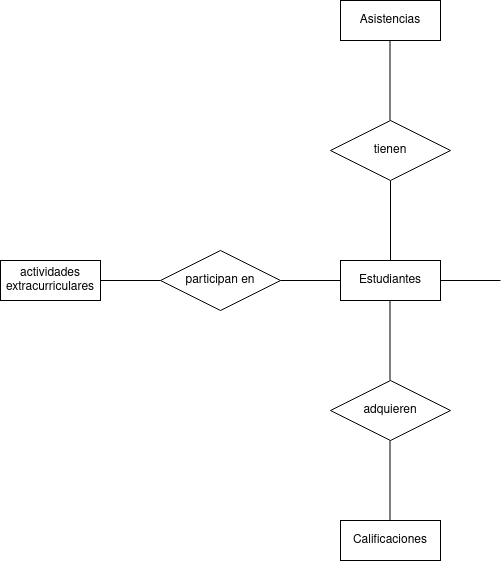

The diagram above was exported from draw.io. Its source (the exported page's mxGraphModel, read from the mxfile embedded in the PNG):
<mxGraphModel dx="2261" dy="795" grid="1" gridSize="10" guides="1" tooltips="1" connect="1" arrows="1" fold="1" page="1" pageScale="1" pageWidth="827" pageHeight="1169" math="0" shadow="0">
  <root>
    <mxCell id="0" />
    <mxCell id="1" parent="0" />
    <mxCell id="AqVDeLanVI3zgyckK64a-1" value="Estudiantes" style="whiteSpace=wrap;html=1;align=center;" vertex="1" parent="1">
      <mxGeometry x="300" y="360" width="100" height="40" as="geometry" />
    </mxCell>
    <mxCell id="AqVDeLanVI3zgyckK64a-2" value="" style="endArrow=none;html=1;rounded=0;" edge="1" parent="1">
      <mxGeometry width="50" height="50" relative="1" as="geometry">
        <mxPoint x="350" y="360" as="sourcePoint" />
        <mxPoint x="350" y="280" as="targetPoint" />
      </mxGeometry>
    </mxCell>
    <mxCell id="AqVDeLanVI3zgyckK64a-3" value="tienen" style="shape=rhombus;perimeter=rhombusPerimeter;whiteSpace=wrap;html=1;align=center;" vertex="1" parent="1">
      <mxGeometry x="290" y="220" width="120" height="60" as="geometry" />
    </mxCell>
    <mxCell id="AqVDeLanVI3zgyckK64a-4" value="" style="endArrow=none;html=1;rounded=0;" edge="1" parent="1">
      <mxGeometry width="50" height="50" relative="1" as="geometry">
        <mxPoint x="349.5" y="220" as="sourcePoint" />
        <mxPoint x="349.5" y="140" as="targetPoint" />
      </mxGeometry>
    </mxCell>
    <mxCell id="AqVDeLanVI3zgyckK64a-5" value="Asistencias" style="whiteSpace=wrap;html=1;align=center;" vertex="1" parent="1">
      <mxGeometry x="300" y="100" width="100" height="40" as="geometry" />
    </mxCell>
    <mxCell id="AqVDeLanVI3zgyckK64a-6" value="" style="line;strokeWidth=1;rotatable=0;dashed=0;labelPosition=right;align=left;verticalAlign=middle;spacingTop=0;spacingLeft=6;points=[];portConstraint=eastwest;" vertex="1" parent="1">
      <mxGeometry x="240" y="375" width="60" height="10" as="geometry" />
    </mxCell>
    <mxCell id="AqVDeLanVI3zgyckK64a-7" value="" style="line;strokeWidth=1;rotatable=0;dashed=0;labelPosition=right;align=left;verticalAlign=middle;spacingTop=0;spacingLeft=6;points=[];portConstraint=eastwest;" vertex="1" parent="1">
      <mxGeometry x="400" y="375" width="60" height="10" as="geometry" />
    </mxCell>
    <mxCell id="AqVDeLanVI3zgyckK64a-8" value="participan en" style="shape=rhombus;perimeter=rhombusPerimeter;whiteSpace=wrap;html=1;align=center;" vertex="1" parent="1">
      <mxGeometry x="120" y="350" width="120" height="60" as="geometry" />
    </mxCell>
    <mxCell id="AqVDeLanVI3zgyckK64a-9" value="" style="line;strokeWidth=1;rotatable=0;dashed=0;labelPosition=right;align=left;verticalAlign=middle;spacingTop=0;spacingLeft=6;points=[];portConstraint=eastwest;" vertex="1" parent="1">
      <mxGeometry x="60" y="375" width="60" height="10" as="geometry" />
    </mxCell>
    <mxCell id="AqVDeLanVI3zgyckK64a-10" value="actividades extracurriculares" style="whiteSpace=wrap;html=1;align=center;" vertex="1" parent="1">
      <mxGeometry x="-40" y="360" width="100" height="40" as="geometry" />
    </mxCell>
    <mxCell id="AqVDeLanVI3zgyckK64a-11" value="" style="endArrow=none;html=1;rounded=0;" edge="1" parent="1">
      <mxGeometry width="50" height="50" relative="1" as="geometry">
        <mxPoint x="349.5" y="480" as="sourcePoint" />
        <mxPoint x="349.5" y="400" as="targetPoint" />
      </mxGeometry>
    </mxCell>
    <mxCell id="AqVDeLanVI3zgyckK64a-12" value="adquieren" style="shape=rhombus;perimeter=rhombusPerimeter;whiteSpace=wrap;html=1;align=center;" vertex="1" parent="1">
      <mxGeometry x="290" y="480" width="120" height="60" as="geometry" />
    </mxCell>
    <mxCell id="AqVDeLanVI3zgyckK64a-13" value="" style="endArrow=none;html=1;rounded=0;" edge="1" parent="1">
      <mxGeometry width="50" height="50" relative="1" as="geometry">
        <mxPoint x="349.5" y="620" as="sourcePoint" />
        <mxPoint x="349.5" y="540" as="targetPoint" />
      </mxGeometry>
    </mxCell>
    <mxCell id="AqVDeLanVI3zgyckK64a-14" value="Calificaciones" style="whiteSpace=wrap;html=1;align=center;" vertex="1" parent="1">
      <mxGeometry x="300" y="620" width="100" height="40" as="geometry" />
    </mxCell>
  </root>
</mxGraphModel>